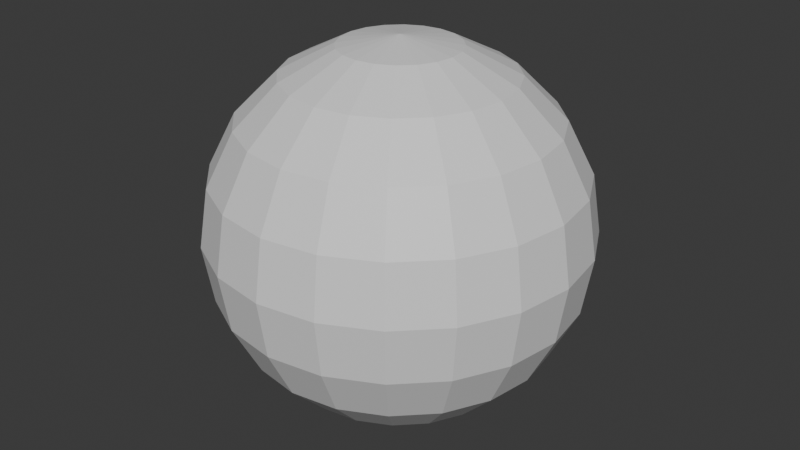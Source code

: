 # Source: ball1.blend  (saved by Blender 4.0.36; exported with 4.5.12 LTS)
import bpy
from mathutils import Matrix  # noqa: F401  (used for matrix-valued properties, if any)

bpy.ops.wm.read_factory_settings(use_empty=True)
scene = bpy.context.scene
scene.name = 'Scene'

# ---- collections
col_collection = bpy.data.collections.new('Collection'); scene.collection.children.link(col_collection)

# ---- materials (node trees are filled in below, after node groups)
mat_material_001 = bpy.data.materials.new('Material.001')
mat_material_001.use_transparent_shadow = False
mat_material_002 = bpy.data.materials.new('Material.002')
mat_material_002.use_transparent_shadow = False

# ---- material node trees
mat_material_001.use_nodes = True; mat_material_001.node_tree.nodes.clear()
_N = mat_material_001.node_tree.nodes; _L = mat_material_001.node_tree.links
n0 = _N.new('ShaderNodeBsdfPrincipled'); n0.name = 'Principled BSDF'; n0.location = (10, 300)
n0.inputs[3].default_value = 1.45
n1 = _N.new('ShaderNodeOutputMaterial'); n1.name = 'Material Output'; n1.location = (300, 300)
_L.new(n0.outputs[0], n1.inputs[0])
n1.is_active_output = True
mat_material_002.use_nodes = True; mat_material_002.node_tree.nodes.clear()
_N = mat_material_002.node_tree.nodes; _L = mat_material_002.node_tree.links
n0 = _N.new('ShaderNodeBsdfPrincipled'); n0.name = 'Principled BSDF'; n0.location = (10, 300)
n0.inputs[3].default_value = 1.45
n1 = _N.new('ShaderNodeOutputMaterial'); n1.name = 'Material Output'; n1.location = (300, 300)
_L.new(n0.outputs[0], n1.inputs[0])
n1.is_active_output = True

# ---- world
world_world = bpy.data.worlds.new('World'); scene.world = world_world
world_world.use_nodes = True; world_world.node_tree.nodes.clear()
_N = world_world.node_tree.nodes; _L = world_world.node_tree.links
n0 = _N.new('ShaderNodeOutputWorld'); n0.name = 'World Output'; n0.location = (300, 300)
n1 = _N.new('ShaderNodeBackground'); n1.name = 'Background'; n1.location = (10, 300)
n1.inputs[0].default_value = (0.05088, 0.05088, 0.05088, 1.0)
_L.new(n1.outputs[0], n0.inputs[0])
n0.is_active_output = True
world_world.color = (0.05088, 0.05088, 0.05088)
world_world.use_sun_shadow = False
world_world.sun_shadow_jitter_overblur = 0.0

# ---- meshes
me_sphere = bpy.data.meshes.new('Sphere')
me_sphere.from_pydata([(0.0, 0.5878, 0.809), (0.0, 0.809, 0.5878), (0.0, 0.9511, 0.309), (0.0, 1.0, 0.0), (0.0, 0.809, -0.5878), (0.0, 0.5878, -0.809), (0.09549, 0.2939, 0.9511), (0.1816, 0.559, 0.809), (0.25, 0.7694, 0.5878), (0.2939, 0.9045, 0.309), (0.309, 0.9511, 0.0), (0.2939, 0.9045, -0.309), (0.25, 0.7694, -0.5878), (0.1816, 0.559, -0.809), (0.09549, 0.2939, -0.9511), (0.1816, 0.25, 0.9511), (0.3455, 0.4755, 0.809), (0.4755, 0.6545, 0.5878), (0.559, 0.7694, 0.309), (0.5878, 0.809, 0.0), (0.559, 0.7694, -0.309), (0.4755, 0.6545, -0.5878), (0.3455, 0.4755, -0.809), (0.1816, 0.25, -0.9511), (0.25, 0.1816, 0.9511), (0.4755, 0.3455, 0.809), (0.6545, 0.4755, 0.5878), (0.7694, 0.559, 0.309), (0.809, 0.5878, 0.0), (0.7694, 0.559, -0.309), (0.6545, 0.4755, -0.5878), (0.4755, 0.3455, -0.809), (0.25, 0.1816, -0.9511), (0.2939, 0.09549, 0.9511), (0.559, 0.1816, 0.809), (0.7694, 0.25, 0.5878), (0.9045, 0.2939, 0.309), (0.9511, 0.309, 0.0), (0.9045, 0.2939, -0.309), (0.7694, 0.25, -0.5878), (0.559, 0.1816, -0.809), (0.2939, 0.09549, -0.9511), (0.309, 0.0, 0.9511), (0.5878, 0.0, 0.809), (0.809, 1.49e-08, 0.5878), (0.9511, 0.0, 0.309), (1.0, -2.98e-08, 0.0), (0.9511, 0.0, -0.309), (0.809, 1.49e-08, -0.5878), (0.5878, 0.0, -0.809), (0.309, 0.0, -0.9511), (0.2939, -0.09549, 0.9511), (0.559, -0.1816, 0.809), (0.7694, -0.25, 0.5878), (0.9045, -0.2939, 0.309), (0.9511, -0.309, 0.0), (0.9045, -0.2939, -0.309), (0.7694, -0.25, -0.5878), (0.559, -0.1816, -0.809), (0.2939, -0.09549, -0.9511), (0.25, -0.1816, 0.9511), (0.4755, -0.3455, 0.809), (0.6545, -0.4755, 0.5878), (0.7694, -0.559, 0.309), (0.809, -0.5878, 0.0), (0.7694, -0.559, -0.309), (0.6545, -0.4755, -0.5878), (0.4755, -0.3455, -0.809), (0.25, -0.1816, -0.9511), (0.1816, -0.25, 0.9511), (0.3455, -0.4755, 0.809), (0.4755, -0.6545, 0.5878), (0.559, -0.7694, 0.309), (0.5878, -0.809, 0.0), (0.559, -0.7694, -0.309), (0.4755, -0.6545, -0.5878), (0.3455, -0.4755, -0.809), (0.1816, -0.25, -0.9511), (0.09549, -0.2939, 0.9511), (0.1816, -0.559, 0.809), (0.25, -0.7694, 0.5878), (0.2939, -0.9045, 0.309), (0.309, -0.9511, 0.0), (0.2939, -0.9045, -0.309), (0.25, -0.7694, -0.5878), (0.1816, -0.559, -0.809), (0.09549, -0.2939, -0.9511), (0.0, -0.309, 0.9511), (-1.49e-08, -0.5878, 0.809), (0.0, -0.809, 0.5878), (-2.98e-08, -0.9511, 0.309), (0.0, -1.0, 0.0), (-2.98e-08, -0.9511, -0.309), (0.0, -0.809, -0.5878), (-1.49e-08, -0.5878, -0.809), (0.0, -0.309, -0.9511), (0.0, 0.0, 1.0), (-0.09549, -0.2939, 0.9511), (-0.1816, -0.559, 0.809), (-0.25, -0.7694, 0.5878), (-0.2939, -0.9045, 0.309), (-0.309, -0.9511, 0.0), (-0.2939, -0.9045, -0.309), (-0.25, -0.7694, -0.5878), (-0.1816, -0.559, -0.809), (-0.09549, -0.2939, -0.9511), (-0.1816, -0.25, 0.9511), (-0.3455, -0.4755, 0.809), (-0.4755, -0.6545, 0.5878), (-0.559, -0.7694, 0.309), (-0.5878, -0.809, 0.0), (-0.559, -0.7694, -0.309), (-0.4755, -0.6545, -0.5878), (-0.3455, -0.4755, -0.809), (-0.1816, -0.25, -0.9511), (-0.25, -0.1816, 0.9511), (-0.4755, -0.3455, 0.809), (-0.6545, -0.4755, 0.5878), (-0.7694, -0.559, 0.309), (-0.809, -0.5878, 0.0), (-0.7694, -0.559, -0.309), (-0.6545, -0.4755, -0.5878), (-0.4755, -0.3455, -0.809), (-0.25, -0.1816, -0.9511), (0.0, 0.0, -1.0), (-0.2939, -0.09549, 0.9511), (-0.559, -0.1816, 0.809), (-0.7694, -0.25, 0.5878), (-0.9045, -0.2939, 0.309), (-0.9511, -0.309, 0.0), (-0.9045, -0.2939, -0.309), (-0.7694, -0.25, -0.5878), (-0.559, -0.1816, -0.809), (-0.2939, -0.09549, -0.9511), (-0.309, -7.451e-09, 0.9511), (-0.5878, 1.49e-08, 0.809), (-0.809, 0.0, 0.5878), (-0.9511, 2.98e-08, 0.309), (-1.0, 0.0, 0.0), (-0.9511, 2.98e-08, -0.309), (-0.809, 0.0, -0.5878), (-0.5878, 1.49e-08, -0.809), (-0.309, -7.451e-09, -0.9511), (-0.2939, 0.09549, 0.9511), (-0.559, 0.1816, 0.809), (-0.7694, 0.25, 0.5878), (-0.9045, 0.2939, 0.309), (-0.9511, 0.309, 0.0), (-0.9045, 0.2939, -0.309), (-0.7694, 0.25, -0.5878), (-0.559, 0.1816, -0.809), (-0.2939, 0.09549, -0.9511), (-0.25, 0.1816, 0.9511), (-0.4755, 0.3455, 0.809), (-0.6545, 0.4755, 0.5878), (-0.7694, 0.559, 0.309), (-0.809, 0.5878, 0.0), (-0.7694, 0.559, -0.309), (-0.6545, 0.4755, -0.5878), (-0.4755, 0.3455, -0.809), (-0.25, 0.1816, -0.9511), (-0.1816, 0.25, 0.9511), (-0.3455, 0.4755, 0.809), (-0.4755, 0.6545, 0.5878), (-0.559, 0.7694, 0.309), (-0.5878, 0.809, 0.0), (-0.559, 0.7694, -0.309), (-0.4755, 0.6545, -0.5878), (-0.3455, 0.4755, -0.809), (-0.1816, 0.25, -0.9511), (-0.09549, 0.2939, 0.9511), (-0.1816, 0.559, 0.809), (-0.25, 0.7694, 0.5878), (-0.2939, 0.9045, 0.309), (-0.309, 0.9511, 0.0), (-0.2939, 0.9045, -0.309), (-0.25, 0.7694, -0.5878), (-0.1816, 0.559, -0.809), (-0.09549, 0.2939, -0.9511), (-7.451e-09, 0.309, 0.9511), (2.98e-08, 0.9511, -0.309), (-7.451e-09, 0.309, -0.9511)], [], [(4, 180, 11, 12), (2, 1, 8, 9), (179, 96, 6), (5, 4, 12, 13), (3, 2, 9, 10), (0, 179, 6, 7), (181, 5, 13, 14), (180, 3, 10, 11), (1, 0, 7, 8), (124, 181, 14), (12, 11, 20, 21), (9, 8, 17, 18), (6, 96, 15), (13, 12, 21, 22), (10, 9, 18, 19), (7, 6, 15, 16), (14, 13, 22, 23), (11, 10, 19, 20), (8, 7, 16, 17), (124, 14, 23), (17, 16, 25, 26), (124, 23, 32), (21, 20, 29, 30), (18, 17, 26, 27), (15, 96, 24), (22, 21, 30, 31), (19, 18, 27, 28), (16, 15, 24, 25), (23, 22, 31, 32), (20, 19, 28, 29), (29, 28, 37, 38), (26, 25, 34, 35), (124, 32, 41), (30, 29, 38, 39), (27, 26, 35, 36), (24, 96, 33), (31, 30, 39, 40), (28, 27, 36, 37), (25, 24, 33, 34), (32, 31, 40, 41), (34, 33, 42, 43), (41, 40, 49, 50), (38, 37, 46, 47), (35, 34, 43, 44), (124, 41, 50), (39, 38, 47, 48), (36, 35, 44, 45), (33, 96, 42), (40, 39, 48, 49), (37, 36, 45, 46), (49, 48, 57, 58), (46, 45, 54, 55), (43, 42, 51, 52), (50, 49, 58, 59), (47, 46, 55, 56), (44, 43, 52, 53), (124, 50, 59), (48, 47, 56, 57), (45, 44, 53, 54), (42, 96, 51), (54, 53, 62, 63), (51, 96, 60), (58, 57, 66, 67), (55, 54, 63, 64), (52, 51, 60, 61), (59, 58, 67, 68), (56, 55, 64, 65), (53, 52, 61, 62), (124, 59, 68), (57, 56, 65, 66), (66, 65, 74, 75), (63, 62, 71, 72), (60, 96, 69), (67, 66, 75, 76), (64, 63, 72, 73), (61, 60, 69, 70), (68, 67, 76, 77), (65, 64, 73, 74), (62, 61, 70, 71), (124, 68, 77), (71, 70, 79, 80), (124, 77, 86), (75, 74, 83, 84), (72, 71, 80, 81), (69, 96, 78), (76, 75, 84, 85), (73, 72, 81, 82), (70, 69, 78, 79), (77, 76, 85, 86), (74, 73, 82, 83), (86, 85, 94, 95), (83, 82, 91, 92), (80, 79, 88, 89), (124, 86, 95), (84, 83, 92, 93), (81, 80, 89, 90), (78, 96, 87), (85, 84, 93, 94), (82, 81, 90, 91), (79, 78, 87, 88), (91, 90, 100, 101), (88, 87, 97, 98), (95, 94, 104, 105), (92, 91, 101, 102), (89, 88, 98, 99), (124, 95, 105), (93, 92, 102, 103), (90, 89, 99, 100), (87, 96, 97), (94, 93, 103, 104), (97, 96, 106), (104, 103, 112, 113), (101, 100, 109, 110), (98, 97, 106, 107), (105, 104, 113, 114), (102, 101, 110, 111), (99, 98, 107, 108), (124, 105, 114), (103, 102, 111, 112), (100, 99, 108, 109), (109, 108, 117, 118), (106, 96, 115), (113, 112, 121, 122), (110, 109, 118, 119), (107, 106, 115, 116), (114, 113, 122, 123), (111, 110, 119, 120), (108, 107, 116, 117), (124, 114, 123), (112, 111, 120, 121), (124, 123, 133), (121, 120, 130, 131), (118, 117, 127, 128), (115, 96, 125), (122, 121, 131, 132), (119, 118, 128, 129), (116, 115, 125, 126), (123, 122, 132, 133), (120, 119, 129, 130), (117, 116, 126, 127), (130, 129, 138, 139), (127, 126, 135, 136), (124, 133, 142), (131, 130, 139, 140), (128, 127, 136, 137), (125, 96, 134), (132, 131, 140, 141), (129, 128, 137, 138), (126, 125, 134, 135), (133, 132, 141, 142), (135, 134, 143, 144), (142, 141, 150, 151), (139, 138, 147, 148), (136, 135, 144, 145), (124, 142, 151), (140, 139, 148, 149), (137, 136, 145, 146), (134, 96, 143), (141, 140, 149, 150), (138, 137, 146, 147), (147, 146, 155, 156), (144, 143, 152, 153), (151, 150, 159, 160), (148, 147, 156, 157), (145, 144, 153, 154), (124, 151, 160), (149, 148, 157, 158), (146, 145, 154, 155), (143, 96, 152), (150, 149, 158, 159), (152, 96, 161), (159, 158, 167, 168), (156, 155, 164, 165), (153, 152, 161, 162), (160, 159, 168, 169), (157, 156, 165, 166), (154, 153, 162, 163), (124, 160, 169), (158, 157, 166, 167), (155, 154, 163, 164), (167, 166, 175, 176), (164, 163, 172, 173), (161, 96, 170), (168, 167, 176, 177), (165, 164, 173, 174), (162, 161, 170, 171), (169, 168, 177, 178), (166, 165, 174, 175), (163, 162, 171, 172), (124, 169, 178), (172, 171, 0, 1), (124, 178, 181), (176, 175, 180, 4), (173, 172, 1, 2), (170, 96, 179), (177, 176, 4, 5), (174, 173, 2, 3), (171, 170, 179, 0), (178, 177, 5, 181), (175, 174, 3, 180)])
me_sphere.polygons.foreach_set('material_index', [1, 1, 0, 0, 0, 0, 0, 0, 0, 0, 1, 1, 0, 0, 0, 0, 0, 0, 0, 0, 0, 0, 1, 1, 0, 0, 0, 0, 0, 0, 0, 0, 0, 1, 1, 0, 0, 0, 0, 0, 0, 0, 0, 0, 0, 1, 1, 0, 0, 0, 0, 0, 0, 0, 0, 0, 0, 1, 1, 0, 1, 0, 0, 0, 0, 0, 0, 0, 0, 1, 1, 1, 0, 0, 0, 0, 0, 0, 0, 0, 0, 0, 1, 1, 0, 0, 0, 0, 0, 0, 0, 0, 0, 0, 1, 1, 0, 0, 0, 0, 0, 0, 0, 0, 0, 0, 1, 1, 0, 0, 0, 0, 0, 0, 0, 0, 0, 0, 1, 1, 1, 0, 0, 0, 0, 0, 0, 0, 0, 1, 0, 1, 1, 0, 0, 0, 0, 0, 0, 0, 0, 0, 0, 1, 1, 0, 0, 0, 0, 0, 0, 0, 0, 0, 0, 1, 1, 0, 0, 0, 0, 0, 0, 0, 0, 0, 1, 1, 0, 0, 0, 0, 0, 0, 0, 0, 0, 0, 1, 1, 1, 1, 0, 0, 0, 0, 0, 0, 0, 0, 0, 0, 1, 1, 0, 0, 0, 0, 0, 0])
_uv = me_sphere.uv_layers.new(name='UVMap')
_uv.uv.foreach_set('vector', [0.75, 0.3, 0.75, 0.4, 0.7, 0.4, 0.7, 0.3, 0.75, 0.6, 0.75, 0.7, 0.7, 0.7, 0.7, 0.6, 0.75, 0.9, 0.725, 1.0, 0.7, 0.9, 0.75, 0.2, 0.75, 0.3, 0.7, 0.3, 0.7, 0.2, 0.75, 0.5, 0.75, 0.6, 0.7, 0.6, 0.7, 0.5, 0.75, 0.8, 0.75, 0.9, 0.7, 0.9, 0.7, 0.8, 0.75, 0.1, 0.75, 0.2, 0.7, 0.2, 0.7, 0.1, 0.75, 0.4, 0.75, 0.5, 0.7, 0.5, 0.7, 0.4, 0.75, 0.7, 0.75, 0.8, 0.7, 0.8, 0.7, 0.7, 0.725, 0.0, 0.75, 0.1, 0.7, 0.1, 0.7, 0.3, 0.7, 0.4, 0.65, 0.4, 0.65, 0.3, 0.7, 0.6, 0.7, 0.7, 0.65, 0.7, 0.65, 0.6, 0.7, 0.9, 0.675, 1.0, 0.65, 0.9, 0.7, 0.2, 0.7, 0.3, 0.65, 0.3, 0.65, 0.2, 0.7, 0.5, 0.7, 0.6, 0.65, 0.6, 0.65, 0.5, 0.7, 0.8, 0.7, 0.9, 0.65, 0.9, 0.65, 0.8, 0.7, 0.1, 0.7, 0.2, 0.65, 0.2, 0.65, 0.1, 0.7, 0.4, 0.7, 0.5, 0.65, 0.5, 0.65, 0.4, 0.7, 0.7, 0.7, 0.8, 0.65, 0.8, 0.65, 0.7, 0.675, 0.0, 0.7, 0.1, 0.65, 0.1, 0.65, 0.7, 0.65, 0.8, 0.6, 0.8, 0.6, 0.7, 0.625, 0.0, 0.65, 0.1, 0.6, 0.1, 0.65, 0.3, 0.65, 0.4, 0.6, 0.4, 0.6, 0.3, 0.65, 0.6, 0.65, 0.7, 0.6, 0.7, 0.6, 0.6, 0.65, 0.9, 0.625, 1.0, 0.6, 0.9, 0.65, 0.2, 0.65, 0.3, 0.6, 0.3, 0.6, 0.2, 0.65, 0.5, 0.65, 0.6, 0.6, 0.6, 0.6, 0.5, 0.65, 0.8, 0.65, 0.9, 0.6, 0.9, 0.6, 0.8, 0.65, 0.1, 0.65, 0.2, 0.6, 0.2, 0.6, 0.1, 0.65, 0.4, 0.65, 0.5, 0.6, 0.5, 0.6, 0.4, 0.6, 0.4, 0.6, 0.5, 0.55, 0.5, 0.55, 0.4, 0.6, 0.7, 0.6, 0.8, 0.55, 0.8, 0.55, 0.7, 0.575, 0.0, 0.6, 0.1, 0.55, 0.1, 0.6, 0.3, 0.6, 0.4, 0.55, 0.4, 0.55, 0.3, 0.6, 0.6, 0.6, 0.7, 0.55, 0.7, 0.55, 0.6, 0.6, 0.9, 0.575, 1.0, 0.55, 0.9, 0.6, 0.2, 0.6, 0.3, 0.55, 0.3, 0.55, 0.2, 0.6, 0.5, 0.6, 0.6, 0.55, 0.6, 0.55, 0.5, 0.6, 0.8, 0.6, 0.9, 0.55, 0.9, 0.55, 0.8, 0.6, 0.1, 0.6, 0.2, 0.55, 0.2, 0.55, 0.1, 0.55, 0.8, 0.55, 0.9, 0.5, 0.9, 0.5, 0.8, 0.55, 0.1, 0.55, 0.2, 0.5, 0.2, 0.5, 0.1, 0.55, 0.4, 0.55, 0.5, 0.5, 0.5, 0.5, 0.4, 0.55, 0.7, 0.55, 0.8, 0.5, 0.8, 0.5, 0.7, 0.525, 0.0, 0.55, 0.1, 0.5, 0.1, 0.55, 0.3, 0.55, 0.4, 0.5, 0.4, 0.5, 0.3, 0.55, 0.6, 0.55, 0.7, 0.5, 0.7, 0.5, 0.6, 0.55, 0.9, 0.525, 1.0, 0.5, 0.9, 0.55, 0.2, 0.55, 0.3, 0.5, 0.3, 0.5, 0.2, 0.55, 0.5, 0.55, 0.6, 0.5, 0.6, 0.5, 0.5, 0.5, 0.2, 0.5, 0.3, 0.45, 0.3, 0.45, 0.2, 0.5, 0.5, 0.5, 0.6, 0.45, 0.6, 0.45, 0.5, 0.5, 0.8, 0.5, 0.9, 0.45, 0.9, 0.45, 0.8, 0.5, 0.1, 0.5, 0.2, 0.45, 0.2, 0.45, 0.1, 0.5, 0.4, 0.5, 0.5, 0.45, 0.5, 0.45, 0.4, 0.5, 0.7, 0.5, 0.8, 0.45, 0.8, 0.45, 0.7, 0.475, 0.0, 0.5, 0.1, 0.45, 0.1, 0.5, 0.3, 0.5, 0.4, 0.45, 0.4, 0.45, 0.3, 0.5, 0.6, 0.5, 0.7, 0.45, 0.7, 0.45, 0.6, 0.5, 0.9, 0.475, 1.0, 0.45, 0.9, 0.45, 0.6, 0.45, 0.7, 0.4, 0.7, 0.4, 0.6, 0.45, 0.9, 0.425, 1.0, 0.4, 0.9, 0.45, 0.2, 0.45, 0.3, 0.4, 0.3, 0.4, 0.2, 0.45, 0.5, 0.45, 0.6, 0.4, 0.6, 0.4, 0.5, 0.45, 0.8, 0.45, 0.9, 0.4, 0.9, 0.4, 0.8, 0.45, 0.1, 0.45, 0.2, 0.4, 0.2, 0.4, 0.1, 0.45, 0.4, 0.45, 0.5, 0.4, 0.5, 0.4, 0.4, 0.45, 0.7, 0.45, 0.8, 0.4, 0.8, 0.4, 0.7, 0.425, 0.0, 0.45, 0.1, 0.4, 0.1, 0.45, 0.3, 0.45, 0.4, 0.4, 0.4, 0.4, 0.3, 0.4, 0.3, 0.4, 0.4, 0.35, 0.4, 0.35, 0.3, 0.4, 0.6, 0.4, 0.7, 0.35, 0.7, 0.35, 0.6, 0.4, 0.9, 0.375, 1.0, 0.35, 0.9, 0.4, 0.2, 0.4, 0.3, 0.35, 0.3, 0.35, 0.2, 0.4, 0.5, 0.4, 0.6, 0.35, 0.6, 0.35, 0.5, 0.4, 0.8, 0.4, 0.9, 0.35, 0.9, 0.35, 0.8, 0.4, 0.1, 0.4, 0.2, 0.35, 0.2, 0.35, 0.1, 0.4, 0.4, 0.4, 0.5, 0.35, 0.5, 0.35, 0.4, 0.4, 0.7, 0.4, 0.8, 0.35, 0.8, 0.35, 0.7, 0.375, 0.0, 0.4, 0.1, 0.35, 0.1, 0.35, 0.7, 0.35, 0.8, 0.3, 0.8, 0.3, 0.7, 0.325, 0.0, 0.35, 0.1, 0.3, 0.1, 0.35, 0.3, 0.35, 0.4, 0.3, 0.4, 0.3, 0.3, 0.35, 0.6, 0.35, 0.7, 0.3, 0.7, 0.3, 0.6, 0.35, 0.9, 0.325, 1.0, 0.3, 0.9, 0.35, 0.2, 0.35, 0.3, 0.3, 0.3, 0.3, 0.2, 0.35, 0.5, 0.35, 0.6, 0.3, 0.6, 0.3, 0.5, 0.35, 0.8, 0.35, 0.9, 0.3, 0.9, 0.3, 0.8, 0.35, 0.1, 0.35, 0.2, 0.3, 0.2, 0.3, 0.1, 0.35, 0.4, 0.35, 0.5, 0.3, 0.5, 0.3, 0.4, 0.3, 0.1, 0.3, 0.2, 0.25, 0.2, 0.25, 0.1, 0.3, 0.4, 0.3, 0.5, 0.25, 0.5, 0.25, 0.4, 0.3, 0.7, 0.3, 0.8, 0.25, 0.8, 0.25, 0.7, 0.275, 0.0, 0.3, 0.1, 0.25, 0.1, 0.3, 0.3, 0.3, 0.4, 0.25, 0.4, 0.25, 0.3, 0.3, 0.6, 0.3, 0.7, 0.25, 0.7, 0.25, 0.6, 0.3, 0.9, 0.275, 1.0, 0.25, 0.9, 0.3, 0.2, 0.3, 0.3, 0.25, 0.3, 0.25, 0.2, 0.3, 0.5, 0.3, 0.6, 0.25, 0.6, 0.25, 0.5, 0.3, 0.8, 0.3, 0.9, 0.25, 0.9, 0.25, 0.8, 0.25, 0.5, 0.25, 0.6, 0.2, 0.6, 0.2, 0.5, 0.25, 0.8, 0.25, 0.9, 0.2, 0.9, 0.2, 0.8, 0.25, 0.1, 0.25, 0.2, 0.2, 0.2, 0.2, 0.1, 0.25, 0.4, 0.25, 0.5, 0.2, 0.5, 0.2, 0.4, 0.25, 0.7, 0.25, 0.8, 0.2, 0.8, 0.2, 0.7, 0.225, 0.0, 0.25, 0.1, 0.2, 0.1, 0.25, 0.3, 0.25, 0.4, 0.2, 0.4, 0.2, 0.3, 0.25, 0.6, 0.25, 0.7, 0.2, 0.7, 0.2, 0.6, 0.25, 0.9, 0.225, 1.0, 0.2, 0.9, 0.25, 0.2, 0.25, 0.3, 0.2, 0.3, 0.2, 0.2, 0.2, 0.9, 0.175, 1.0, 0.15, 0.9, 0.2, 0.2, 0.2, 0.3, 0.15, 0.3, 0.15, 0.2, 0.2, 0.5, 0.2, 0.6, 0.15, 0.6, 0.15, 0.5, 0.2, 0.8, 0.2, 0.9, 0.15, 0.9, 0.15, 0.8, 0.2, 0.1, 0.2, 0.2, 0.15, 0.2, 0.15, 0.1, 0.2, 0.4, 0.2, 0.5, 0.15, 0.5, 0.15, 0.4, 0.2, 0.7, 0.2, 0.8, 0.15, 0.8, 0.15, 0.7, 0.175, 0.0, 0.2, 0.1, 0.15, 0.1, 0.2, 0.3, 0.2, 0.4, 0.15, 0.4, 0.15, 0.3, 0.2, 0.6, 0.2, 0.7, 0.15, 0.7, 0.15, 0.6, 0.15, 0.6, 0.15, 0.7, 0.1, 0.7, 0.1, 0.6, 0.15, 0.9, 0.125, 1.0, 0.1, 0.9, 0.15, 0.2, 0.15, 0.3, 0.1, 0.3, 0.1, 0.2, 0.15, 0.5, 0.15, 0.6, 0.1, 0.6, 0.1, 0.5, 0.15, 0.8, 0.15, 0.9, 0.1, 0.9, 0.1, 0.8, 0.15, 0.1, 0.15, 0.2, 0.1, 0.2, 0.1, 0.1, 0.15, 0.4, 0.15, 0.5, 0.1, 0.5, 0.1, 0.4, 0.15, 0.7, 0.15, 0.8, 0.1, 0.8, 0.1, 0.7, 0.125, 0.0, 0.15, 0.1, 0.1, 0.1, 0.15, 0.3, 0.15, 0.4, 0.1, 0.4, 0.1, 0.3, 0.075, 0.0, 0.1, 0.1, 0.05, 0.1, 0.1, 0.3, 0.1, 0.4, 0.05, 0.4, 0.05, 0.3, 0.1, 0.6, 0.1, 0.7, 0.05, 0.7, 0.05, 0.6, 0.1, 0.9, 0.075, 1.0, 0.05, 0.9, 0.1, 0.2, 0.1, 0.3, 0.05, 0.3, 0.05, 0.2, 0.1, 0.5, 0.1, 0.6, 0.05, 0.6, 0.05, 0.5, 0.1, 0.8, 0.1, 0.9, 0.05, 0.9, 0.05, 0.8, 0.1, 0.1, 0.1, 0.2, 0.05, 0.2, 0.05, 0.1, 0.1, 0.4, 0.1, 0.5, 0.05, 0.5, 0.05, 0.4, 0.1, 0.7, 0.1, 0.8, 0.05, 0.8, 0.05, 0.7, 0.05, 0.4, 0.05, 0.5, 0.0, 0.5, 0.0, 0.4, 0.05, 0.7, 0.05, 0.8, 0.0, 0.8, 0.0, 0.7, 0.025, 0.0, 0.05, 0.1, 0.0, 0.1, 0.05, 0.3, 0.05, 0.4, 0.0, 0.4, 0.0, 0.3, 0.05, 0.6, 0.05, 0.7, 0.0, 0.7, 0.0, 0.6, 0.05, 0.9, 0.025, 1.0, 0.0, 0.9, 0.05, 0.2, 0.05, 0.3, 0.0, 0.3, 0.0, 0.2, 0.05, 0.5, 0.05, 0.6, 0.0, 0.6, 0.0, 0.5, 0.05, 0.8, 0.05, 0.9, 0.0, 0.9, 0.0, 0.8, 0.05, 0.1, 0.05, 0.2, 0.0, 0.2, 0.0, 0.1, 1.0, 0.8, 1.0, 0.9, 0.95, 0.9, 0.95, 0.8, 1.0, 0.1, 1.0, 0.2, 0.95, 0.2, 0.95, 0.1, 1.0, 0.4, 1.0, 0.5, 0.95, 0.5, 0.95, 0.4, 1.0, 0.7, 1.0, 0.8, 0.95, 0.8, 0.95, 0.7, 0.975, 0.0, 1.0, 0.1, 0.95, 0.1, 1.0, 0.3, 1.0, 0.4, 0.95, 0.4, 0.95, 0.3, 1.0, 0.6, 1.0, 0.7, 0.95, 0.7, 0.95, 0.6, 1.0, 0.9, 0.975, 1.0, 0.95, 0.9, 1.0, 0.2, 1.0, 0.3, 0.95, 0.3, 0.95, 0.2, 1.0, 0.5, 1.0, 0.6, 0.95, 0.6, 0.95, 0.5, 0.95, 0.5, 0.95, 0.6, 0.9, 0.6, 0.9, 0.5, 0.95, 0.8, 0.95, 0.9, 0.9, 0.9, 0.9, 0.8, 0.95, 0.1, 0.95, 0.2, 0.9, 0.2, 0.9, 0.1, 0.95, 0.4, 0.95, 0.5, 0.9, 0.5, 0.9, 0.4, 0.95, 0.7, 0.95, 0.8, 0.9, 0.8, 0.9, 0.7, 0.925, 0.0, 0.95, 0.1, 0.9, 0.1, 0.95, 0.3, 0.95, 0.4, 0.9, 0.4, 0.9, 0.3, 0.95, 0.6, 0.95, 0.7, 0.9, 0.7, 0.9, 0.6, 0.95, 0.9, 0.925, 1.0, 0.9, 0.9, 0.95, 0.2, 0.95, 0.3, 0.9, 0.3, 0.9, 0.2, 0.9, 0.9, 0.875, 1.0, 0.85, 0.9, 0.9, 0.2, 0.9, 0.3, 0.85, 0.3, 0.85, 0.2, 0.9, 0.5, 0.9, 0.6, 0.85, 0.6, 0.85, 0.5, 0.9, 0.8, 0.9, 0.9, 0.85, 0.9, 0.85, 0.8, 0.9, 0.1, 0.9, 0.2, 0.85, 0.2, 0.85, 0.1, 0.9, 0.4, 0.9, 0.5, 0.85, 0.5, 0.85, 0.4, 0.9, 0.7, 0.9, 0.8, 0.85, 0.8, 0.85, 0.7, 0.875, 0.0, 0.9, 0.1, 0.85, 0.1, 0.9, 0.3, 0.9, 0.4, 0.85, 0.4, 0.85, 0.3, 0.9, 0.6, 0.9, 0.7, 0.85, 0.7, 0.85, 0.6, 0.85, 0.3, 0.85, 0.4, 0.8, 0.4, 0.8, 0.3, 0.85, 0.6, 0.85, 0.7, 0.8, 0.7, 0.8, 0.6, 0.85, 0.9, 0.825, 1.0, 0.8, 0.9, 0.85, 0.2, 0.85, 0.3, 0.8, 0.3, 0.8, 0.2, 0.85, 0.5, 0.85, 0.6, 0.8, 0.6, 0.8, 0.5, 0.85, 0.8, 0.85, 0.9, 0.8, 0.9, 0.8, 0.8, 0.85, 0.1, 0.85, 0.2, 0.8, 0.2, 0.8, 0.1, 0.85, 0.4, 0.85, 0.5, 0.8, 0.5, 0.8, 0.4, 0.85, 0.7, 0.85, 0.8, 0.8, 0.8, 0.8, 0.7, 0.825, 0.0, 0.85, 0.1, 0.8, 0.1, 0.8, 0.7, 0.8, 0.8, 0.75, 0.8, 0.75, 0.7, 0.775, 0.0, 0.8, 0.1, 0.75, 0.1, 0.8, 0.3, 0.8, 0.4, 0.75, 0.4, 0.75, 0.3, 0.8, 0.6, 0.8, 0.7, 0.75, 0.7, 0.75, 0.6, 0.8, 0.9, 0.775, 1.0, 0.75, 0.9, 0.8, 0.2, 0.8, 0.3, 0.75, 0.3, 0.75, 0.2, 0.8, 0.5, 0.8, 0.6, 0.75, 0.6, 0.75, 0.5, 0.8, 0.8, 0.8, 0.9, 0.75, 0.9, 0.75, 0.8, 0.8, 0.1, 0.8, 0.2, 0.75, 0.2, 0.75, 0.1, 0.8, 0.4, 0.8, 0.5, 0.75, 0.5, 0.75, 0.4])
me_sphere.materials.append(mat_material_001)
me_sphere.materials.append(mat_material_002)
me_sphere.update()

# ---- objects
ob_sphere = bpy.data.objects.new('Sphere', me_sphere)

# ---- transforms, parenting, visibility, modifiers, constraints
ob_sphere.location = (0.0, 0.0, 0.0)
ob_sphere.scale = (0.5, 0.5, 0.5)

# ---- collection membership
col_collection.objects.link(ob_sphere)

# ---- scene / render settings (as saved in the file)
scene.frame_start = 1; scene.frame_end = 250; scene.frame_set(1)
scene.render.engine = 'BLENDER_EEVEE_NEXT'
scene.cycles.sampling_pattern = 'TABULATED_SOBOL'
bpy.context.view_layer.update()

# ---- added for rendering (the .blend has no active camera and no usable light): camera, sun
cam_auto = bpy.data.cameras.new('AutoCamera')
cam_auto.lens = 50.0
cam_auto.sensor_width = 36.0
cam_auto.clip_end = 1000.0
ob_auto_camera = bpy.data.objects.new('AutoCamera', cam_auto)
scene.collection.objects.link(ob_auto_camera)
ob_auto_camera.location = (1.60254, -1.92304, 1.28203)
ob_auto_camera.rotation_euler = (1.09748, -7.21219e-08, 0.694738)
scene.camera = ob_auto_camera
light_auto_sun = bpy.data.lights.new('AutoSun', 'SUN')
light_auto_sun.energy = 3.0
light_auto_sun.angle = 0.0523599
ob_auto_sun = bpy.data.objects.new('AutoSun', light_auto_sun)
scene.collection.objects.link(ob_auto_sun)
ob_auto_sun.rotation_euler = (0.872665, 0.174533, 0.523599)
bpy.context.view_layer.update()
